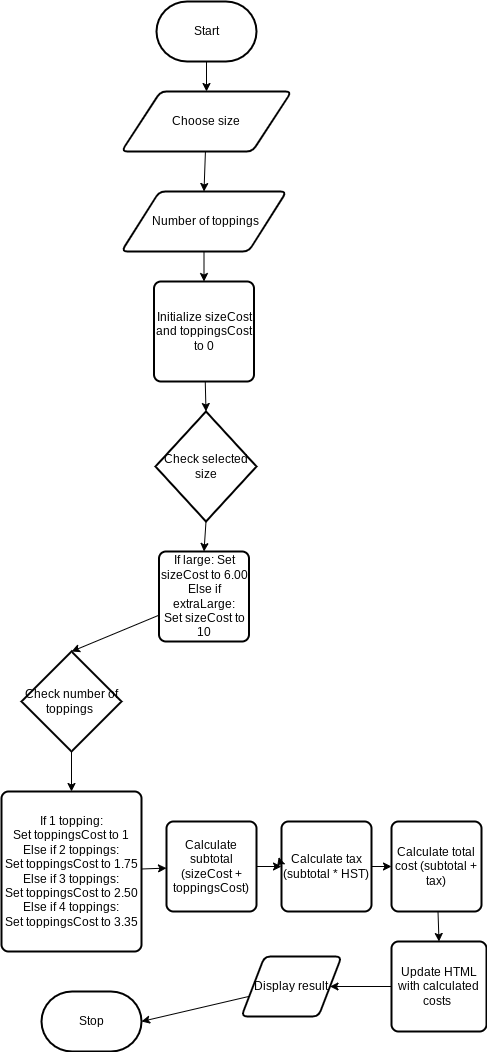

The diagram above was exported from draw.io. Its source (the exported page's mxGraphModel, read from the mxfile embedded in the PNG):
<mxGraphModel dx="1086" dy="692" grid="1" gridSize="10" guides="1" tooltips="1" connect="1" arrows="1" fold="1" page="1" pageScale="1" pageWidth="850" pageHeight="1100" math="0" shadow="0">
  <root>
    <mxCell id="0" />
    <mxCell id="1" parent="0" />
    <mxCell id="6" style="edgeStyle=none;html=1;entryX=0.5;entryY=0;entryDx=0;entryDy=0;" parent="1" source="2" target="4" edge="1">
      <mxGeometry relative="1" as="geometry" />
    </mxCell>
    <mxCell id="2" value="Start" style="strokeWidth=2;html=1;shape=mxgraph.flowchart.terminator;whiteSpace=wrap;" parent="1" vertex="1">
      <mxGeometry x="375" y="30" width="100" height="60" as="geometry" />
    </mxCell>
    <mxCell id="3" value="Stop" style="strokeWidth=2;html=1;shape=mxgraph.flowchart.terminator;whiteSpace=wrap;" parent="1" vertex="1">
      <mxGeometry x="260" y="1020" width="100" height="60" as="geometry" />
    </mxCell>
    <mxCell id="7" style="edgeStyle=none;html=1;entryX=0.5;entryY=0;entryDx=0;entryDy=0;" parent="1" source="4" target="5" edge="1">
      <mxGeometry relative="1" as="geometry" />
    </mxCell>
    <mxCell id="4" value="Choose size" style="shape=parallelogram;html=1;strokeWidth=2;perimeter=parallelogramPerimeter;whiteSpace=wrap;rounded=1;arcSize=12;size=0.23;" parent="1" vertex="1">
      <mxGeometry x="340" y="120" width="170" height="60" as="geometry" />
    </mxCell>
    <mxCell id="13" style="edgeStyle=none;html=1;" edge="1" parent="1" source="5" target="12">
      <mxGeometry relative="1" as="geometry" />
    </mxCell>
    <mxCell id="5" value="&amp;nbsp;Number of toppings" style="shape=parallelogram;html=1;strokeWidth=2;perimeter=parallelogramPerimeter;whiteSpace=wrap;rounded=1;arcSize=12;size=0.23;" parent="1" vertex="1">
      <mxGeometry x="340" y="220" width="165" height="60" as="geometry" />
    </mxCell>
    <mxCell id="15" style="edgeStyle=none;html=1;entryX=0.5;entryY=0;entryDx=0;entryDy=0;entryPerimeter=0;" edge="1" parent="1" source="12" target="14">
      <mxGeometry relative="1" as="geometry" />
    </mxCell>
    <mxCell id="12" value="Initialize sizeCost and toppingsCost to 0" style="rounded=1;whiteSpace=wrap;html=1;absoluteArcSize=1;arcSize=14;strokeWidth=2;" vertex="1" parent="1">
      <mxGeometry x="372.5" y="310" width="100" height="100" as="geometry" />
    </mxCell>
    <mxCell id="18" style="edgeStyle=none;html=1;entryX=0.5;entryY=0;entryDx=0;entryDy=0;exitX=0.5;exitY=1;exitDx=0;exitDy=0;exitPerimeter=0;" edge="1" parent="1" source="14" target="16">
      <mxGeometry relative="1" as="geometry" />
    </mxCell>
    <mxCell id="14" value="Check selected size" style="strokeWidth=2;html=1;shape=mxgraph.flowchart.decision;whiteSpace=wrap;" vertex="1" parent="1">
      <mxGeometry x="374" y="440" width="101" height="110" as="geometry" />
    </mxCell>
    <mxCell id="21" style="edgeStyle=none;html=1;entryX=0.5;entryY=0;entryDx=0;entryDy=0;entryPerimeter=0;" edge="1" parent="1" source="16" target="20">
      <mxGeometry relative="1" as="geometry" />
    </mxCell>
    <mxCell id="16" value="If large: Set sizeCost to 6.00&lt;br&gt;Else if extraLarge:&lt;br&gt;Set sizeCost to 10" style="rounded=1;whiteSpace=wrap;html=1;absoluteArcSize=1;arcSize=14;strokeWidth=2;" vertex="1" parent="1">
      <mxGeometry x="377.5" y="580" width="90" height="90" as="geometry" />
    </mxCell>
    <mxCell id="25" style="edgeStyle=none;html=1;" edge="1" parent="1" source="20" target="23">
      <mxGeometry relative="1" as="geometry" />
    </mxCell>
    <mxCell id="20" value="Check number of toppings&amp;nbsp;" style="strokeWidth=2;html=1;shape=mxgraph.flowchart.decision;whiteSpace=wrap;" vertex="1" parent="1">
      <mxGeometry x="240" y="680" width="100" height="100" as="geometry" />
    </mxCell>
    <mxCell id="27" style="edgeStyle=none;html=1;" edge="1" parent="1" source="23" target="26">
      <mxGeometry relative="1" as="geometry" />
    </mxCell>
    <mxCell id="23" value="If 1 topping:&lt;br&gt;Set toppingsCost to 1&lt;br&gt;Else if 2 toppings:&lt;br&gt;Set toppingsCost to 1.75&lt;br&gt;Else if 3 toppings:&lt;br&gt;Set toppingsCost to 2.50&lt;br&gt;Else if 4 toppings:&lt;br&gt;Set toppingsCost to 3.35" style="rounded=1;whiteSpace=wrap;html=1;absoluteArcSize=1;arcSize=14;strokeWidth=2;" vertex="1" parent="1">
      <mxGeometry x="220" y="820" width="140" height="160" as="geometry" />
    </mxCell>
    <mxCell id="30" style="edgeStyle=none;html=1;" edge="1" parent="1" source="26" target="28">
      <mxGeometry relative="1" as="geometry" />
    </mxCell>
    <mxCell id="26" value="Calculate subtotal (sizeCost + toppingsCost)" style="rounded=1;whiteSpace=wrap;html=1;absoluteArcSize=1;arcSize=14;strokeWidth=2;" vertex="1" parent="1">
      <mxGeometry x="385" y="850" width="90" height="90" as="geometry" />
    </mxCell>
    <mxCell id="32" style="edgeStyle=none;html=1;" edge="1" parent="1" source="28" target="31">
      <mxGeometry relative="1" as="geometry" />
    </mxCell>
    <mxCell id="28" value="Calculate tax (subtotal * HST)" style="rounded=1;whiteSpace=wrap;html=1;absoluteArcSize=1;arcSize=14;strokeWidth=2;" vertex="1" parent="1">
      <mxGeometry x="500" y="850" width="90" height="90" as="geometry" />
    </mxCell>
    <mxCell id="29" style="edgeStyle=none;html=1;exitX=0;exitY=0.5;exitDx=0;exitDy=0;entryX=-0.031;entryY=0.396;entryDx=0;entryDy=0;entryPerimeter=0;" edge="1" parent="1" source="28" target="28">
      <mxGeometry relative="1" as="geometry" />
    </mxCell>
    <mxCell id="34" style="edgeStyle=none;html=1;entryX=0.5;entryY=0;entryDx=0;entryDy=0;" edge="1" parent="1" source="31" target="33">
      <mxGeometry relative="1" as="geometry" />
    </mxCell>
    <mxCell id="31" value="Calculate total cost (subtotal + tax)" style="rounded=1;whiteSpace=wrap;html=1;absoluteArcSize=1;arcSize=14;strokeWidth=2;" vertex="1" parent="1">
      <mxGeometry x="610" y="850" width="90" height="90" as="geometry" />
    </mxCell>
    <mxCell id="36" style="edgeStyle=none;html=1;entryX=1;entryY=0.5;entryDx=0;entryDy=0;" edge="1" parent="1" source="33" target="35">
      <mxGeometry relative="1" as="geometry" />
    </mxCell>
    <mxCell id="33" value="Update HTML with calculated costs&amp;nbsp;" style="rounded=1;whiteSpace=wrap;html=1;absoluteArcSize=1;arcSize=14;strokeWidth=2;" vertex="1" parent="1">
      <mxGeometry x="610" y="970" width="95" height="90" as="geometry" />
    </mxCell>
    <mxCell id="37" style="edgeStyle=none;html=1;entryX=1;entryY=0.5;entryDx=0;entryDy=0;entryPerimeter=0;" edge="1" parent="1" source="35" target="3">
      <mxGeometry relative="1" as="geometry" />
    </mxCell>
    <mxCell id="35" value="Display result" style="shape=parallelogram;html=1;strokeWidth=2;perimeter=parallelogramPerimeter;whiteSpace=wrap;rounded=1;arcSize=12;size=0.23;" vertex="1" parent="1">
      <mxGeometry x="460" y="985" width="100" height="60" as="geometry" />
    </mxCell>
  </root>
</mxGraphModel>